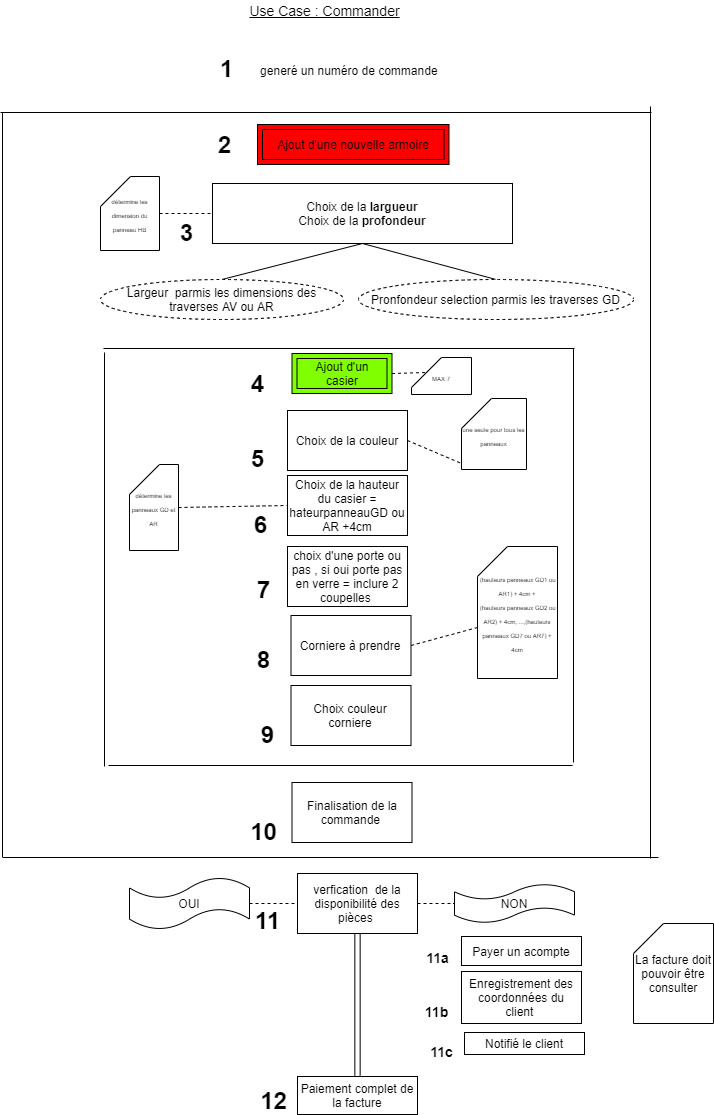

The diagram above was exported from draw.io. Its source (the exported page's mxGraphModel, read from the mxfile embedded in the PNG):
<mxGraphModel dx="1036" dy="738" grid="0" gridSize="10" guides="1" tooltips="1" connect="1" arrows="1" fold="1" page="1" pageScale="1" pageWidth="827" pageHeight="1169" math="0" shadow="0">
  <root>
    <mxCell id="0" />
    <mxCell id="1" parent="0" />
    <mxCell id="O2zJOs0K7JGyZjRXfOrA-2" value="&lt;span style=&quot;font-size: 14px&quot;&gt;&lt;u&gt;Use Case : Commander&lt;/u&gt;&lt;/span&gt;" style="text;html=1;align=center;verticalAlign=middle;resizable=0;points=[];autosize=1;" parent="1" vertex="1">
      <mxGeometry x="334" y="55" width="160" height="19" as="geometry" />
    </mxCell>
    <mxCell id="O2zJOs0K7JGyZjRXfOrA-4" value="&lt;font style=&quot;font-size: 24px&quot;&gt;&lt;b&gt;1&lt;/b&gt;&lt;/font&gt;" style="text;html=1;align=center;verticalAlign=middle;resizable=0;points=[];autosize=1;" parent="1" vertex="1">
      <mxGeometry x="304" y="112" width="24" height="22" as="geometry" />
    </mxCell>
    <mxCell id="O2zJOs0K7JGyZjRXfOrA-5" value="generé un numéro de commande&amp;nbsp;&lt;br&gt;" style="text;html=1;align=center;verticalAlign=middle;resizable=0;points=[];autosize=1;" parent="1" vertex="1">
      <mxGeometry x="345" y="116" width="191" height="18" as="geometry" />
    </mxCell>
    <mxCell id="O2zJOs0K7JGyZjRXfOrA-12" value="&lt;font style=&quot;font-size: 24px&quot;&gt;&lt;b&gt;2&lt;/b&gt;&lt;/font&gt;" style="text;html=1;align=center;verticalAlign=middle;resizable=0;points=[];autosize=1;" parent="1" vertex="1">
      <mxGeometry x="302" y="188" width="24" height="22" as="geometry" />
    </mxCell>
    <mxCell id="O2zJOs0K7JGyZjRXfOrA-47" value="" style="endArrow=none;html=1;entryX=0.5;entryY=1;entryDx=0;entryDy=0;exitX=0.5;exitY=0;exitDx=0;exitDy=0;" parent="1" source="u6Z5YfUxVV7DPRy4-vJp-14" edge="1" target="O2zJOs0K7JGyZjRXfOrA-67">
      <mxGeometry width="50" height="50" relative="1" as="geometry">
        <mxPoint x="322" y="291" as="sourcePoint" />
        <mxPoint x="457.5" y="263" as="targetPoint" />
      </mxGeometry>
    </mxCell>
    <mxCell id="O2zJOs0K7JGyZjRXfOrA-48" value="" style="endArrow=none;html=1;entryX=0.5;entryY=0;entryDx=0;entryDy=0;exitX=0.5;exitY=1;exitDx=0;exitDy=0;" parent="1" target="u6Z5YfUxVV7DPRy4-vJp-12" edge="1" source="O2zJOs0K7JGyZjRXfOrA-67">
      <mxGeometry width="50" height="50" relative="1" as="geometry">
        <mxPoint x="457.5" y="263" as="sourcePoint" />
        <mxPoint x="534" y="298" as="targetPoint" />
      </mxGeometry>
    </mxCell>
    <mxCell id="O2zJOs0K7JGyZjRXfOrA-49" value="&lt;font style=&quot;font-size: 6px&quot;&gt;détermine les dimension du panneau HB&lt;/font&gt;" style="shape=card;whiteSpace=wrap;html=1;" parent="1" vertex="1">
      <mxGeometry x="190" y="231" width="59" height="74" as="geometry" />
    </mxCell>
    <mxCell id="O2zJOs0K7JGyZjRXfOrA-53" value="&lt;font style=&quot;font-size: 6px&quot;&gt;détermine les panneaux GD et AR&lt;/font&gt;" style="shape=card;whiteSpace=wrap;html=1;" parent="1" vertex="1">
      <mxGeometry x="219" y="519" width="49" height="86" as="geometry" />
    </mxCell>
    <mxCell id="O2zJOs0K7JGyZjRXfOrA-54" value="" style="endArrow=none;dashed=1;html=1;entryX=0;entryY=0.5;entryDx=0;entryDy=0;exitX=1;exitY=0.5;exitDx=0;exitDy=0;exitPerimeter=0;" parent="1" source="O2zJOs0K7JGyZjRXfOrA-49" target="O2zJOs0K7JGyZjRXfOrA-67" edge="1">
      <mxGeometry width="50" height="50" relative="1" as="geometry">
        <mxPoint x="207" y="367" as="sourcePoint" />
        <mxPoint x="262" y="321" as="targetPoint" />
      </mxGeometry>
    </mxCell>
    <mxCell id="O2zJOs0K7JGyZjRXfOrA-55" value="Choix de la hauteur du casier = hateurpanneauGD ou AR +4cm" style="rounded=0;whiteSpace=wrap;html=1;" parent="1" vertex="1">
      <mxGeometry x="377" y="530" width="120" height="60" as="geometry" />
    </mxCell>
    <mxCell id="O2zJOs0K7JGyZjRXfOrA-56" value="choix d'une porte ou pas , si oui porte pas en verre = inclure 2 coupelles&amp;nbsp;" style="rounded=0;whiteSpace=wrap;html=1;" parent="1" vertex="1">
      <mxGeometry x="377" y="601" width="120" height="60" as="geometry" />
    </mxCell>
    <mxCell id="O2zJOs0K7JGyZjRXfOrA-57" value="" style="endArrow=none;html=1;" parent="1" edge="1">
      <mxGeometry width="50" height="50" relative="1" as="geometry">
        <mxPoint x="740" y="913" as="sourcePoint" />
        <mxPoint x="740" y="161" as="targetPoint" />
      </mxGeometry>
    </mxCell>
    <mxCell id="O2zJOs0K7JGyZjRXfOrA-58" value="" style="endArrow=none;html=1;" parent="1" edge="1">
      <mxGeometry width="50" height="50" relative="1" as="geometry">
        <mxPoint x="92" y="911.5294117647059" as="sourcePoint" />
        <mxPoint x="92" y="167" as="targetPoint" />
      </mxGeometry>
    </mxCell>
    <mxCell id="O2zJOs0K7JGyZjRXfOrA-59" value="" style="endArrow=none;html=1;" parent="1" edge="1">
      <mxGeometry width="50" height="50" relative="1" as="geometry">
        <mxPoint x="90" y="167" as="sourcePoint" />
        <mxPoint x="741" y="167" as="targetPoint" />
      </mxGeometry>
    </mxCell>
    <mxCell id="O2zJOs0K7JGyZjRXfOrA-60" value="" style="endArrow=none;html=1;" parent="1" edge="1">
      <mxGeometry width="50" height="50" relative="1" as="geometry">
        <mxPoint x="92" y="912" as="sourcePoint" />
        <mxPoint x="748" y="912" as="targetPoint" />
      </mxGeometry>
    </mxCell>
    <mxCell id="O2zJOs0K7JGyZjRXfOrA-61" value="" style="endArrow=none;html=1;" parent="1" edge="1">
      <mxGeometry width="50" height="50" relative="1" as="geometry">
        <mxPoint x="663" y="817" as="sourcePoint" />
        <mxPoint x="663" y="403" as="targetPoint" />
      </mxGeometry>
    </mxCell>
    <mxCell id="O2zJOs0K7JGyZjRXfOrA-65" value="" style="endArrow=none;html=1;fillColor=#99FF33;" parent="1" edge="1">
      <mxGeometry width="50" height="50" relative="1" as="geometry">
        <mxPoint x="193" y="403" as="sourcePoint" />
        <mxPoint x="664" y="403" as="targetPoint" />
      </mxGeometry>
    </mxCell>
    <mxCell id="O2zJOs0K7JGyZjRXfOrA-66" value="" style="endArrow=none;html=1;fillColor=#99FF33;" parent="1" edge="1">
      <mxGeometry width="50" height="50" relative="1" as="geometry">
        <mxPoint x="194" y="821" as="sourcePoint" />
        <mxPoint x="194" y="407" as="targetPoint" />
      </mxGeometry>
    </mxCell>
    <mxCell id="O2zJOs0K7JGyZjRXfOrA-67" value="Choix de la &lt;b&gt;largueur&lt;/b&gt;&lt;br&gt;Choix de la &lt;b&gt;profondeur&lt;/b&gt;" style="rounded=0;whiteSpace=wrap;html=1;" parent="1" vertex="1">
      <mxGeometry x="302" y="238" width="300" height="60" as="geometry" />
    </mxCell>
    <mxCell id="u6Z5YfUxVV7DPRy4-vJp-12" value="&lt;span style=&quot;white-space: normal&quot;&gt;Pronfondeur selection parmis les traverses GD&lt;/span&gt;" style="ellipse;whiteSpace=wrap;html=1;align=center;dashed=1;" vertex="1" parent="1">
      <mxGeometry x="448" y="334" width="275" height="40" as="geometry" />
    </mxCell>
    <mxCell id="u6Z5YfUxVV7DPRy4-vJp-14" value="&lt;span style=&quot;white-space: normal&quot;&gt;Largeur&amp;nbsp; parmis les dimensions des traverses AV ou AR&lt;/span&gt;" style="ellipse;whiteSpace=wrap;html=1;align=center;dashed=1;" vertex="1" parent="1">
      <mxGeometry x="190" y="334" width="243" height="40" as="geometry" />
    </mxCell>
    <mxCell id="u6Z5YfUxVV7DPRy4-vJp-15" value="Ajout d'une nouvelle armoire" style="shape=ext;margin=3;double=1;whiteSpace=wrap;html=1;align=center;fillColor=#FF0000;" vertex="1" parent="1">
      <mxGeometry x="347" y="179" width="191.5" height="40" as="geometry" />
    </mxCell>
    <mxCell id="u6Z5YfUxVV7DPRy4-vJp-22" value="Ajout d'un casier" style="shape=ext;margin=3;double=1;whiteSpace=wrap;html=1;align=center;fillColor=#80FF00;" vertex="1" parent="1">
      <mxGeometry x="381.5" y="408" width="100" height="40" as="geometry" />
    </mxCell>
    <mxCell id="u6Z5YfUxVV7DPRy4-vJp-23" value="Choix de la couleur" style="rounded=0;whiteSpace=wrap;html=1;fillColor=#FFFFFF;" vertex="1" parent="1">
      <mxGeometry x="377" y="465" width="120" height="60" as="geometry" />
    </mxCell>
    <mxCell id="u6Z5YfUxVV7DPRy4-vJp-27" value="&lt;font style=&quot;font-size: 24px&quot;&gt;&lt;b&gt;4&lt;/b&gt;&lt;/font&gt;" style="text;html=1;align=center;verticalAlign=middle;resizable=0;points=[];autosize=1;" vertex="1" parent="1">
      <mxGeometry x="335" y="427" width="24" height="22" as="geometry" />
    </mxCell>
    <mxCell id="u6Z5YfUxVV7DPRy4-vJp-28" value="&lt;font style=&quot;font-size: 24px&quot;&gt;&lt;b&gt;5&lt;/b&gt;&lt;/font&gt;" style="text;html=1;align=center;verticalAlign=middle;resizable=0;points=[];autosize=1;" vertex="1" parent="1">
      <mxGeometry x="335" y="502" width="24" height="22" as="geometry" />
    </mxCell>
    <mxCell id="u6Z5YfUxVV7DPRy4-vJp-29" value="&lt;font style=&quot;font-size: 24px&quot;&gt;&lt;b&gt;6&lt;/b&gt;&lt;/font&gt;" style="text;html=1;align=center;verticalAlign=middle;resizable=0;points=[];autosize=1;" vertex="1" parent="1">
      <mxGeometry x="338" y="568" width="24" height="22" as="geometry" />
    </mxCell>
    <mxCell id="u6Z5YfUxVV7DPRy4-vJp-30" value="Corniere à prendre" style="rounded=0;whiteSpace=wrap;html=1;fillColor=#FFFFFF;" vertex="1" parent="1">
      <mxGeometry x="380.5" y="670" width="120" height="60" as="geometry" />
    </mxCell>
    <mxCell id="u6Z5YfUxVV7DPRy4-vJp-31" value="&lt;font style=&quot;font-size: 24px&quot;&gt;&lt;b&gt;7&lt;/b&gt;&lt;/font&gt;" style="text;html=1;align=center;verticalAlign=middle;resizable=0;points=[];autosize=1;" vertex="1" parent="1">
      <mxGeometry x="341" y="633" width="24" height="22" as="geometry" />
    </mxCell>
    <mxCell id="u6Z5YfUxVV7DPRy4-vJp-32" value="&lt;div&gt;&lt;font style=&quot;font-size: 6px&quot;&gt;&amp;nbsp;(hauteurs panneaux GD1 ou AR1) + 4cm +&lt;/font&gt;&lt;/div&gt;&lt;div&gt;&lt;font style=&quot;font-size: 6px&quot;&gt;&amp;nbsp;(hauteurs panneaux GD2 ou AR2) + 4cm, ...,(hauteurs panneaux GD7 ou AR7) + 4cm&lt;/font&gt;&lt;/div&gt;" style="shape=card;whiteSpace=wrap;html=1;fillColor=#FFFFFF;" vertex="1" parent="1">
      <mxGeometry x="567" y="601" width="80" height="132" as="geometry" />
    </mxCell>
    <mxCell id="u6Z5YfUxVV7DPRy4-vJp-33" value="&lt;font style=&quot;font-size: 6px&quot;&gt;une seule pour tous les panneaux&lt;/font&gt;" style="shape=card;whiteSpace=wrap;html=1;fillColor=#FFFFFF;" vertex="1" parent="1">
      <mxGeometry x="551" y="453" width="65" height="71" as="geometry" />
    </mxCell>
    <mxCell id="u6Z5YfUxVV7DPRy4-vJp-35" value="" style="endArrow=none;dashed=1;html=1;fillColor=#99FF33;entryX=0;entryY=0;entryDx=0;entryDy=81;entryPerimeter=0;exitX=1;exitY=0.5;exitDx=0;exitDy=0;" edge="1" parent="1" source="u6Z5YfUxVV7DPRy4-vJp-30" target="u6Z5YfUxVV7DPRy4-vJp-32">
      <mxGeometry width="50" height="50" relative="1" as="geometry">
        <mxPoint x="501" y="708" as="sourcePoint" />
        <mxPoint x="551" y="658" as="targetPoint" />
      </mxGeometry>
    </mxCell>
    <mxCell id="u6Z5YfUxVV7DPRy4-vJp-36" value="" style="endArrow=none;dashed=1;html=1;fillColor=#99FF33;entryX=0;entryY=0.5;entryDx=0;entryDy=0;exitX=1;exitY=0.5;exitDx=0;exitDy=0;exitPerimeter=0;" edge="1" parent="1" source="O2zJOs0K7JGyZjRXfOrA-53" target="O2zJOs0K7JGyZjRXfOrA-55">
      <mxGeometry width="50" height="50" relative="1" as="geometry">
        <mxPoint x="254" y="638" as="sourcePoint" />
        <mxPoint x="304" y="588" as="targetPoint" />
      </mxGeometry>
    </mxCell>
    <mxCell id="u6Z5YfUxVV7DPRy4-vJp-38" value="" style="endArrow=none;dashed=1;html=1;fillColor=#99FF33;entryX=0;entryY=0;entryDx=0;entryDy=65;entryPerimeter=0;exitX=1;exitY=0.5;exitDx=0;exitDy=0;" edge="1" parent="1" source="u6Z5YfUxVV7DPRy4-vJp-23" target="u6Z5YfUxVV7DPRy4-vJp-33">
      <mxGeometry width="50" height="50" relative="1" as="geometry">
        <mxPoint x="497" y="561" as="sourcePoint" />
        <mxPoint x="547" y="511" as="targetPoint" />
      </mxGeometry>
    </mxCell>
    <mxCell id="u6Z5YfUxVV7DPRy4-vJp-39" value="&lt;font style=&quot;font-size: 6px&quot;&gt;MAX 7&lt;/font&gt;" style="shape=card;whiteSpace=wrap;html=1;" vertex="1" parent="1">
      <mxGeometry x="501" y="412" width="60" height="37" as="geometry" />
    </mxCell>
    <mxCell id="u6Z5YfUxVV7DPRy4-vJp-40" value="" style="endArrow=none;dashed=1;html=1;fillColor=#99FF33;entryX=0;entryY=0;entryDx=15;entryDy=15;entryPerimeter=0;exitX=1;exitY=0.5;exitDx=0;exitDy=0;" edge="1" parent="1" source="u6Z5YfUxVV7DPRy4-vJp-22" target="u6Z5YfUxVV7DPRy4-vJp-39">
      <mxGeometry width="50" height="50" relative="1" as="geometry">
        <mxPoint x="451" y="465" as="sourcePoint" />
        <mxPoint x="501" y="415" as="targetPoint" />
      </mxGeometry>
    </mxCell>
    <mxCell id="u6Z5YfUxVV7DPRy4-vJp-41" value="Choix couleur corniere" style="rounded=0;whiteSpace=wrap;html=1;fillColor=#FFFFFF;" vertex="1" parent="1">
      <mxGeometry x="380.5" y="740" width="120" height="60" as="geometry" />
    </mxCell>
    <mxCell id="u6Z5YfUxVV7DPRy4-vJp-42" value="&lt;font style=&quot;font-size: 24px&quot;&gt;&lt;b&gt;8&lt;/b&gt;&lt;/font&gt;" style="text;html=1;align=center;verticalAlign=middle;resizable=0;points=[];autosize=1;" vertex="1" parent="1">
      <mxGeometry x="341" y="703" width="24" height="22" as="geometry" />
    </mxCell>
    <mxCell id="u6Z5YfUxVV7DPRy4-vJp-26" value="&lt;font style=&quot;font-size: 24px&quot;&gt;&lt;b&gt;3&lt;/b&gt;&lt;/font&gt;" style="text;html=1;align=center;verticalAlign=middle;resizable=0;points=[];autosize=1;" vertex="1" parent="1">
      <mxGeometry x="264" y="276" width="24" height="22" as="geometry" />
    </mxCell>
    <mxCell id="u6Z5YfUxVV7DPRy4-vJp-51" value="&lt;font style=&quot;font-size: 24px&quot;&gt;&lt;b&gt;9&lt;/b&gt;&lt;/font&gt;" style="text;html=1;align=center;verticalAlign=middle;resizable=0;points=[];autosize=1;" vertex="1" parent="1">
      <mxGeometry x="345" y="778" width="24" height="22" as="geometry" />
    </mxCell>
    <mxCell id="u6Z5YfUxVV7DPRy4-vJp-55" value="&lt;font style=&quot;font-size: 24px&quot;&gt;&lt;b&gt;10&lt;/b&gt;&lt;/font&gt;" style="text;html=1;align=center;verticalAlign=middle;resizable=0;points=[];autosize=1;" vertex="1" parent="1">
      <mxGeometry x="334.5" y="875" width="37" height="22" as="geometry" />
    </mxCell>
    <mxCell id="u6Z5YfUxVV7DPRy4-vJp-56" value="Finalisation de la commande&amp;nbsp;" style="rounded=0;whiteSpace=wrap;html=1;fillColor=#FFFFFF;" vertex="1" parent="1">
      <mxGeometry x="381.5" y="837" width="120" height="60" as="geometry" />
    </mxCell>
    <mxCell id="u6Z5YfUxVV7DPRy4-vJp-60" value="" style="endArrow=none;html=1;fillColor=#99FF33;" edge="1" parent="1">
      <mxGeometry width="50" height="50" relative="1" as="geometry">
        <mxPoint x="198" y="820" as="sourcePoint" />
        <mxPoint x="662" y="820" as="targetPoint" />
      </mxGeometry>
    </mxCell>
    <mxCell id="u6Z5YfUxVV7DPRy4-vJp-63" value="verfication&amp;nbsp; de la disponibilité des pièces&amp;nbsp;" style="rounded=0;whiteSpace=wrap;html=1;fillColor=#FFFFFF;" vertex="1" parent="1">
      <mxGeometry x="387" y="928" width="120" height="60" as="geometry" />
    </mxCell>
    <mxCell id="u6Z5YfUxVV7DPRy4-vJp-64" value="&lt;font style=&quot;font-size: 24px&quot;&gt;&lt;b&gt;11&lt;/b&gt;&lt;/font&gt;" style="text;html=1;align=center;verticalAlign=middle;resizable=0;points=[];autosize=1;" vertex="1" parent="1">
      <mxGeometry x="339" y="964" width="36" height="22" as="geometry" />
    </mxCell>
    <mxCell id="u6Z5YfUxVV7DPRy4-vJp-65" value="" style="shape=link;html=1;fillColor=#99FF33;width=-5.294117647058823;entryX=0.5;entryY=1;entryDx=0;entryDy=0;" edge="1" parent="1" target="u6Z5YfUxVV7DPRy4-vJp-63">
      <mxGeometry width="50" height="50" relative="1" as="geometry">
        <mxPoint x="447" y="1130" as="sourcePoint" />
        <mxPoint x="505" y="954" as="targetPoint" />
      </mxGeometry>
    </mxCell>
    <mxCell id="u6Z5YfUxVV7DPRy4-vJp-67" value="NON" style="shape=tape;whiteSpace=wrap;html=1;fillColor=#FFFFFF;" vertex="1" parent="1">
      <mxGeometry x="544" y="938.5" width="120" height="39" as="geometry" />
    </mxCell>
    <mxCell id="u6Z5YfUxVV7DPRy4-vJp-68" value="OUI" style="shape=tape;whiteSpace=wrap;html=1;fillColor=#FFFFFF;" vertex="1" parent="1">
      <mxGeometry x="219" y="932" width="120" height="52" as="geometry" />
    </mxCell>
    <mxCell id="u6Z5YfUxVV7DPRy4-vJp-69" value="" style="endArrow=none;dashed=1;html=1;fillColor=#99FF33;entryX=0;entryY=0.5;entryDx=0;entryDy=0;exitX=1;exitY=0.5;exitDx=0;exitDy=0;exitPerimeter=0;" edge="1" parent="1" source="u6Z5YfUxVV7DPRy4-vJp-68" target="u6Z5YfUxVV7DPRy4-vJp-63">
      <mxGeometry width="50" height="50" relative="1" as="geometry">
        <mxPoint x="300" y="1064" as="sourcePoint" />
        <mxPoint x="350" y="1014" as="targetPoint" />
      </mxGeometry>
    </mxCell>
    <mxCell id="u6Z5YfUxVV7DPRy4-vJp-70" value="" style="endArrow=none;dashed=1;html=1;fillColor=#99FF33;entryX=0;entryY=0.5;entryDx=0;entryDy=0;entryPerimeter=0;exitX=1;exitY=0.5;exitDx=0;exitDy=0;" edge="1" parent="1" source="u6Z5YfUxVV7DPRy4-vJp-63" target="u6Z5YfUxVV7DPRy4-vJp-67">
      <mxGeometry width="50" height="50" relative="1" as="geometry">
        <mxPoint x="455" y="1136" as="sourcePoint" />
        <mxPoint x="505" y="1086" as="targetPoint" />
      </mxGeometry>
    </mxCell>
    <mxCell id="u6Z5YfUxVV7DPRy4-vJp-72" value="Payer un acompte" style="rounded=0;whiteSpace=wrap;html=1;fillColor=#FFFFFF;" vertex="1" parent="1">
      <mxGeometry x="551" y="991" width="120" height="29" as="geometry" />
    </mxCell>
    <mxCell id="u6Z5YfUxVV7DPRy4-vJp-73" value="Enregistrement des coordonnées du client&amp;nbsp;" style="rounded=0;whiteSpace=wrap;html=1;fillColor=#FFFFFF;" vertex="1" parent="1">
      <mxGeometry x="551" y="1026" width="120" height="52" as="geometry" />
    </mxCell>
    <mxCell id="u6Z5YfUxVV7DPRy4-vJp-74" value="Notifié le client" style="rounded=0;whiteSpace=wrap;html=1;fillColor=#FFFFFF;" vertex="1" parent="1">
      <mxGeometry x="554" y="1087" width="120" height="22" as="geometry" />
    </mxCell>
    <mxCell id="u6Z5YfUxVV7DPRy4-vJp-75" value="Paiement complet de la facture" style="rounded=0;whiteSpace=wrap;html=1;fillColor=#FFFFFF;" vertex="1" parent="1">
      <mxGeometry x="387" y="1131" width="120" height="38" as="geometry" />
    </mxCell>
    <mxCell id="u6Z5YfUxVV7DPRy4-vJp-76" value="&lt;font style=&quot;font-size: 24px&quot;&gt;&lt;b&gt;12&lt;/b&gt;&lt;/font&gt;" style="text;html=1;align=center;verticalAlign=middle;resizable=0;points=[];autosize=1;" vertex="1" parent="1">
      <mxGeometry x="344.5" y="1144" width="37" height="22" as="geometry" />
    </mxCell>
    <mxCell id="u6Z5YfUxVV7DPRy4-vJp-77" value="&lt;b&gt;&lt;font style=&quot;font-size: 14px&quot;&gt;11a&lt;/font&gt;&lt;/b&gt;" style="text;html=1;align=center;verticalAlign=middle;resizable=0;points=[];autosize=1;" vertex="1" parent="1">
      <mxGeometry x="510" y="1002" width="33" height="19" as="geometry" />
    </mxCell>
    <mxCell id="u6Z5YfUxVV7DPRy4-vJp-78" value="&lt;b&gt;&lt;font style=&quot;font-size: 14px&quot;&gt;11b&lt;/font&gt;&lt;/b&gt;" style="text;html=1;align=center;verticalAlign=middle;resizable=0;points=[];autosize=1;" vertex="1" parent="1">
      <mxGeometry x="509" y="1056" width="34" height="19" as="geometry" />
    </mxCell>
    <mxCell id="u6Z5YfUxVV7DPRy4-vJp-79" value="&lt;font style=&quot;font-size: 14px&quot;&gt;&lt;b&gt;11c&lt;/b&gt;&lt;/font&gt;" style="text;html=1;align=center;verticalAlign=middle;resizable=0;points=[];autosize=1;" vertex="1" parent="1">
      <mxGeometry x="514.5" y="1096" width="33" height="19" as="geometry" />
    </mxCell>
    <mxCell id="u6Z5YfUxVV7DPRy4-vJp-80" value="La facture doit pouvoir être consulter" style="shape=card;whiteSpace=wrap;html=1;fillColor=#FFFFFF;" vertex="1" parent="1">
      <mxGeometry x="723" y="978" width="80" height="100" as="geometry" />
    </mxCell>
  </root>
</mxGraphModel>